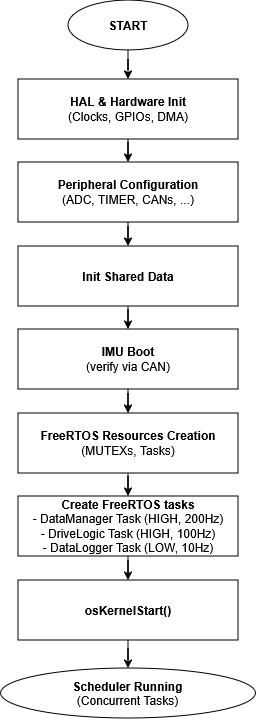

The diagram above was exported from draw.io. Its source (the exported page's mxGraphModel, read from the mxfile embedded in the PNG):
<mxGraphModel dx="1178" dy="664" grid="1" gridSize="10" guides="1" tooltips="1" connect="1" arrows="1" fold="1" page="1" pageScale="1" pageWidth="827" pageHeight="1169" math="0" shadow="0">
  <root>
    <mxCell id="0" />
    <mxCell id="1" parent="0" />
    <mxCell id="Mrc96-k8cQA9g_4c2Wjo-3" edge="1" parent="1" source="Mrc96-k8cQA9g_4c2Wjo-1" style="edgeStyle=orthogonalEdgeStyle;rounded=0;orthogonalLoop=1;jettySize=auto;html=1;" target="Mrc96-k8cQA9g_4c2Wjo-2" value="">
      <mxGeometry relative="1" as="geometry" />
    </mxCell>
    <mxCell id="Mrc96-k8cQA9g_4c2Wjo-1" parent="1" style="ellipse;whiteSpace=wrap;html=1;shapeInside=1;fontStyle=1" value="START" vertex="1">
      <mxGeometry height="50" width="120" x="350" y="10" as="geometry" />
    </mxCell>
    <mxCell id="Mrc96-k8cQA9g_4c2Wjo-7" edge="1" parent="1" source="Mrc96-k8cQA9g_4c2Wjo-2" style="edgeStyle=orthogonalEdgeStyle;rounded=0;orthogonalLoop=1;jettySize=auto;html=1;" target="Mrc96-k8cQA9g_4c2Wjo-6" value="">
      <mxGeometry relative="1" as="geometry" />
    </mxCell>
    <mxCell id="Mrc96-k8cQA9g_4c2Wjo-2" parent="1" style="whiteSpace=wrap;html=1;" value="&lt;div&gt;&lt;b&gt;HAL &amp;amp; Hardware Init&lt;/b&gt;&lt;/div&gt;&lt;div&gt;(Clocks, GPIOs, DMA)&lt;/div&gt;" vertex="1">
      <mxGeometry height="60" width="220" x="300" y="89" as="geometry" />
    </mxCell>
    <mxCell id="bkc1nhyirYQkz4BX3lD9-2" edge="1" parent="1" source="Mrc96-k8cQA9g_4c2Wjo-6" style="edgeStyle=orthogonalEdgeStyle;rounded=0;orthogonalLoop=1;jettySize=auto;html=1;" target="bkc1nhyirYQkz4BX3lD9-1" value="">
      <mxGeometry relative="1" as="geometry" />
    </mxCell>
    <mxCell id="Mrc96-k8cQA9g_4c2Wjo-6" parent="1" style="whiteSpace=wrap;html=1;" value="&lt;div&gt;&lt;b&gt;Peripheral Configuration&lt;/b&gt;&lt;/div&gt;&lt;div&gt;(ADC, TIMER, CANs, ...)&lt;/div&gt;" vertex="1">
      <mxGeometry height="60" width="220" x="300" y="172" as="geometry" />
    </mxCell>
    <mxCell id="Mrc96-k8cQA9g_4c2Wjo-12" edge="1" parent="1" source="Mrc96-k8cQA9g_4c2Wjo-8" style="edgeStyle=orthogonalEdgeStyle;rounded=0;orthogonalLoop=1;jettySize=auto;html=1;" target="Mrc96-k8cQA9g_4c2Wjo-11" value="">
      <mxGeometry relative="1" as="geometry" />
    </mxCell>
    <mxCell id="Mrc96-k8cQA9g_4c2Wjo-8" parent="1" style="whiteSpace=wrap;html=1;" value="&lt;div&gt;&lt;b&gt;FreeRTOS Resources Creation&lt;/b&gt;&lt;/div&gt;&lt;div&gt;(MUTEXs, Tasks)&lt;/div&gt;" vertex="1">
      <mxGeometry height="60" width="220" x="300" y="423" as="geometry" />
    </mxCell>
    <mxCell id="Mrc96-k8cQA9g_4c2Wjo-14" edge="1" parent="1" source="Mrc96-k8cQA9g_4c2Wjo-11" style="edgeStyle=orthogonalEdgeStyle;rounded=0;orthogonalLoop=1;jettySize=auto;html=1;" target="Mrc96-k8cQA9g_4c2Wjo-13" value="">
      <mxGeometry relative="1" as="geometry" />
    </mxCell>
    <mxCell id="Mrc96-k8cQA9g_4c2Wjo-11" parent="1" style="whiteSpace=wrap;html=1;" value="&lt;div&gt;&lt;b&gt;Create FreeRTOS tasks&lt;/b&gt;&lt;/div&gt;&lt;div&gt;- DataManager Task (HIGH, 200Hz)&lt;/div&gt;&lt;div&gt;- DriveLogic Task (HIGH, 100Hz)&lt;/div&gt;&lt;div&gt;- DataLogger Task (LOW, 10Hz)&lt;/div&gt;" vertex="1">
      <mxGeometry height="60" width="220" x="300" y="506" as="geometry" />
    </mxCell>
    <mxCell id="Mrc96-k8cQA9g_4c2Wjo-16" edge="1" parent="1" source="Mrc96-k8cQA9g_4c2Wjo-13" style="edgeStyle=orthogonalEdgeStyle;rounded=0;orthogonalLoop=1;jettySize=auto;html=1;" target="Mrc96-k8cQA9g_4c2Wjo-15" value="">
      <mxGeometry relative="1" as="geometry" />
    </mxCell>
    <mxCell id="Mrc96-k8cQA9g_4c2Wjo-13" parent="1" style="whiteSpace=wrap;html=1;" value="&lt;div&gt;&lt;b&gt;osKernelStart()&lt;/b&gt;&lt;/div&gt;" vertex="1">
      <mxGeometry height="60" width="220" x="300" y="590" as="geometry" />
    </mxCell>
    <mxCell id="Mrc96-k8cQA9g_4c2Wjo-15" parent="1" style="ellipse;whiteSpace=wrap;html=1;shapeInside=1;fontStyle=1" value="Scheduler Running&lt;br&gt;&lt;span style=&quot;font-weight: normal;&quot;&gt;(Concurrent Tasks)&lt;/span&gt;" vertex="1">
      <mxGeometry height="50" width="255" x="282.5" y="678" as="geometry" />
    </mxCell>
    <mxCell id="fWdxrPDXDBWMLSVNgMpC-7" edge="1" parent="1" source="fWdxrPDXDBWMLSVNgMpC-1" style="edgeStyle=orthogonalEdgeStyle;rounded=0;orthogonalLoop=1;jettySize=auto;html=1;entryX=0.5;entryY=0;entryDx=0;entryDy=0;" target="Mrc96-k8cQA9g_4c2Wjo-8">
      <mxGeometry relative="1" as="geometry" />
    </mxCell>
    <mxCell id="fWdxrPDXDBWMLSVNgMpC-1" parent="1" style="whiteSpace=wrap;html=1;" value="&lt;div&gt;&lt;b&gt;IMU Boot&lt;/b&gt;&lt;/div&gt;&lt;div&gt;(verify via CAN)&lt;/div&gt;" vertex="1">
      <mxGeometry height="60" width="220" x="300" y="339" as="geometry" />
    </mxCell>
    <mxCell id="bkc1nhyirYQkz4BX3lD9-3" edge="1" parent="1" source="bkc1nhyirYQkz4BX3lD9-1" style="edgeStyle=orthogonalEdgeStyle;rounded=0;orthogonalLoop=1;jettySize=auto;html=1;" target="fWdxrPDXDBWMLSVNgMpC-1" value="">
      <mxGeometry relative="1" as="geometry" />
    </mxCell>
    <mxCell id="bkc1nhyirYQkz4BX3lD9-1" parent="1" style="whiteSpace=wrap;html=1;" value="&lt;b&gt;Init Shared Data&lt;/b&gt;" vertex="1">
      <mxGeometry height="60" width="220" x="300" y="256" as="geometry" />
    </mxCell>
  </root>
</mxGraphModel>